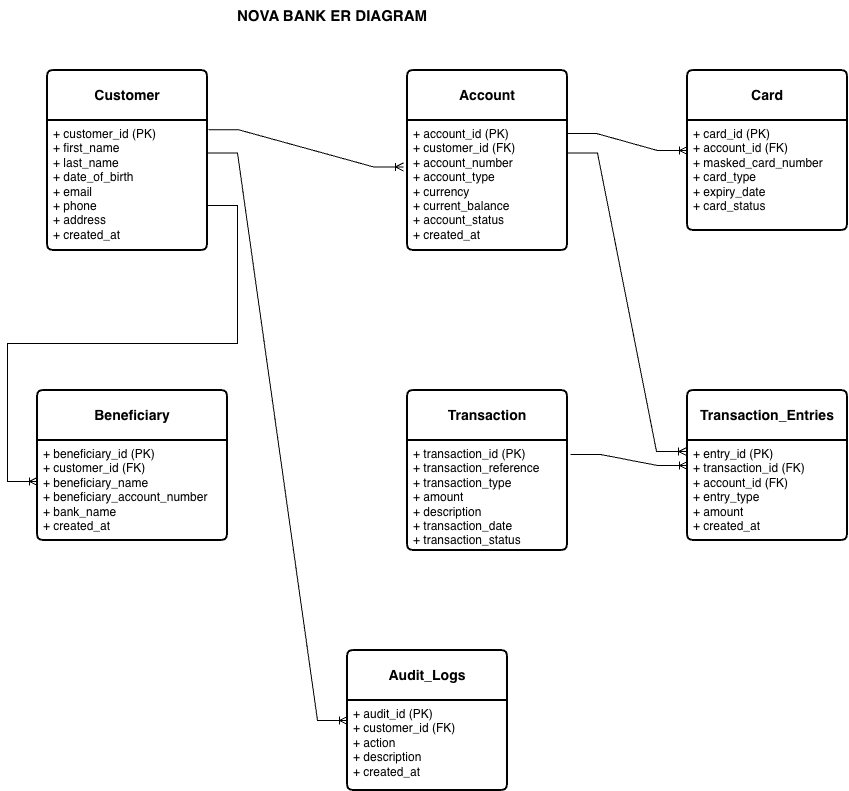

The diagram above was exported from draw.io. Its source (the exported page's mxGraphModel, read from the mxfile embedded in the PNG):
<mxGraphModel dx="671" dy="553" grid="1" gridSize="10" guides="1" tooltips="1" connect="1" arrows="1" fold="1" page="1" pageScale="1" pageWidth="827" pageHeight="1169" math="0" shadow="0">
  <root>
    <mxCell id="0" />
    <mxCell id="1" parent="0" />
    <mxCell id="E3v0aTzxiEvQjmLUXYoB-1" parent="1" style="swimlane;childLayout=stackLayout;horizontal=1;startSize=50;horizontalStack=0;rounded=1;fontSize=14;fontStyle=0;strokeWidth=2;resizeParent=0;resizeLast=1;shadow=0;dashed=0;align=center;arcSize=4;whiteSpace=wrap;html=1;" value="&lt;b&gt;Customer&lt;/b&gt;" vertex="1">
      <mxGeometry height="180" width="160" x="80" y="120" as="geometry" />
    </mxCell>
    <mxCell id="E3v0aTzxiEvQjmLUXYoB-2" parent="E3v0aTzxiEvQjmLUXYoB-1" style="align=left;strokeColor=none;fillColor=none;spacingLeft=4;spacingRight=4;fontSize=12;verticalAlign=top;rotatable=0;part=1;html=1;whiteSpace=wrap;" value="+ customer_id (PK)&lt;br&gt;+ first_name&lt;div&gt;+ last_name&lt;br&gt;+ date_of_birth&lt;/div&gt;&lt;div&gt;+ email&lt;/div&gt;&lt;div&gt;+ phone&lt;/div&gt;&lt;div&gt;&lt;span style=&quot;background-color: transparent; color: light-dark(#000000, var(--ge-light-color, #ffffff));&quot;&gt;+ address&lt;/span&gt;&lt;/div&gt;&lt;div&gt;&lt;span style=&quot;background-color: transparent; color: light-dark(#000000, var(--ge-light-color, #ffffff));&quot;&gt;+ created_at&lt;/span&gt;&lt;/div&gt;&lt;div&gt;&lt;br&gt;&lt;/div&gt;" vertex="1">
      <mxGeometry height="130" width="160" y="50" as="geometry" />
    </mxCell>
    <mxCell id="E3v0aTzxiEvQjmLUXYoB-3" parent="1" style="swimlane;childLayout=stackLayout;horizontal=1;startSize=50;horizontalStack=0;rounded=1;fontSize=14;fontStyle=0;strokeWidth=2;resizeParent=0;resizeLast=1;shadow=0;dashed=0;align=center;arcSize=4;whiteSpace=wrap;html=1;" value="&lt;b&gt;Account&lt;/b&gt;" vertex="1">
      <mxGeometry height="180" width="160" x="440" y="120" as="geometry" />
    </mxCell>
    <mxCell id="E3v0aTzxiEvQjmLUXYoB-4" parent="E3v0aTzxiEvQjmLUXYoB-3" style="align=left;strokeColor=none;fillColor=none;spacingLeft=4;spacingRight=4;fontSize=12;verticalAlign=top;rotatable=0;part=1;html=1;whiteSpace=wrap;" value="+ account_id (PK)&lt;div&gt;+ customer_id (FK)&lt;/div&gt;&lt;div&gt;+ account_number&lt;br&gt;+ account_type&lt;/div&gt;&lt;div&gt;+ currency&lt;/div&gt;&lt;div&gt;+ current_balance&lt;/div&gt;&lt;div&gt;+ account_status&lt;/div&gt;&lt;div&gt;+ created_at&lt;/div&gt;" vertex="1">
      <mxGeometry height="130" width="160" y="50" as="geometry" />
    </mxCell>
    <mxCell id="Epf0JhlVcqbdIvns-WQ1-1" parent="1" style="swimlane;childLayout=stackLayout;horizontal=1;startSize=50;horizontalStack=0;rounded=1;fontSize=14;fontStyle=0;strokeWidth=2;resizeParent=0;resizeLast=1;shadow=0;dashed=0;align=center;arcSize=4;whiteSpace=wrap;html=1;" value="&lt;b&gt;Transaction&lt;/b&gt;" vertex="1">
      <mxGeometry height="160" width="160" x="440" y="440" as="geometry" />
    </mxCell>
    <mxCell id="Epf0JhlVcqbdIvns-WQ1-2" parent="Epf0JhlVcqbdIvns-WQ1-1" style="align=left;strokeColor=none;fillColor=none;spacingLeft=4;spacingRight=4;fontSize=12;verticalAlign=top;rotatable=0;part=1;html=1;whiteSpace=wrap;" value="+ transaction_id (PK)&lt;br&gt;+ transaction_reference&lt;div&gt;+ transaction_type&lt;/div&gt;&lt;div&gt;+ amount&lt;div&gt;+ description&lt;/div&gt;&lt;/div&gt;&lt;div&gt;+ transaction_date&lt;/div&gt;&lt;div&gt;+ transaction_status&lt;/div&gt;" vertex="1">
      <mxGeometry height="110" width="160" y="50" as="geometry" />
    </mxCell>
    <mxCell id="Epf0JhlVcqbdIvns-WQ1-4" parent="1" style="swimlane;childLayout=stackLayout;horizontal=1;startSize=50;horizontalStack=0;rounded=1;fontSize=14;fontStyle=0;strokeWidth=2;resizeParent=0;resizeLast=1;shadow=0;dashed=0;align=center;arcSize=4;whiteSpace=wrap;html=1;" value="&lt;b&gt;Beneficiary&lt;/b&gt;" vertex="1">
      <mxGeometry height="150" width="190" x="70" y="440" as="geometry" />
    </mxCell>
    <mxCell id="Epf0JhlVcqbdIvns-WQ1-25" edge="1" parent="Epf0JhlVcqbdIvns-WQ1-4" source="E3v0aTzxiEvQjmLUXYoB-1" style="edgeStyle=entityRelationEdgeStyle;fontSize=12;html=1;endArrow=ERoneToMany;rounded=0;defaultLabelBackgroundColor=page;entryX=0;entryY=0.5;entryDx=0;entryDy=0;exitX=1;exitY=0.75;exitDx=0;exitDy=0;" value="">
      <mxGeometry height="100" relative="1" width="100" as="geometry">
        <mxPoint x="9.039999999999964" y="-290" as="sourcePoint" />
        <mxPoint y="90.96000000000004" as="targetPoint" />
      </mxGeometry>
    </mxCell>
    <mxCell id="Epf0JhlVcqbdIvns-WQ1-5" parent="Epf0JhlVcqbdIvns-WQ1-4" style="align=left;strokeColor=none;fillColor=none;spacingLeft=4;spacingRight=4;fontSize=12;verticalAlign=top;rotatable=0;part=1;html=1;whiteSpace=wrap;" value="+ beneficiary_id (PK)&lt;div&gt;+ customer_id (FK)&lt;/div&gt;&lt;div&gt;+ beneficiary_name&lt;/div&gt;&lt;div&gt;+ beneficiary_account_number&lt;/div&gt;&lt;div&gt;+ bank_name&lt;/div&gt;&lt;div&gt;+ created_at&lt;/div&gt;" vertex="1">
      <mxGeometry height="100" width="190" y="50" as="geometry" />
    </mxCell>
    <mxCell id="Epf0JhlVcqbdIvns-WQ1-6" edge="1" parent="1" source="E3v0aTzxiEvQjmLUXYoB-2" style="edgeStyle=entityRelationEdgeStyle;fontSize=12;html=1;endArrow=ERoneToMany;rounded=0;defaultLabelBackgroundColor=page;exitX=1.006;exitY=0.071;exitDx=0;exitDy=0;entryX=-0.025;entryY=0.357;entryDx=0;entryDy=0;entryPerimeter=0;exitPerimeter=0;" target="E3v0aTzxiEvQjmLUXYoB-4" value="">
      <mxGeometry height="100" relative="1" width="100" as="geometry">
        <mxPoint x="314" y="240" as="sourcePoint" />
        <mxPoint x="414" y="140" as="targetPoint" />
      </mxGeometry>
    </mxCell>
    <mxCell id="Epf0JhlVcqbdIvns-WQ1-7" edge="1" parent="1" source="Epf0JhlVcqbdIvns-WQ1-2" style="edgeStyle=entityRelationEdgeStyle;fontSize=12;html=1;endArrow=ERoneToMany;rounded=0;defaultLabelBackgroundColor=page;entryX=0;entryY=0.5;entryDx=0;entryDy=0;exitX=1.019;exitY=0.127;exitDx=0;exitDy=0;exitPerimeter=0;" target="Epf0JhlVcqbdIvns-WQ1-18" value="">
      <mxGeometry height="100" relative="1" width="100" as="geometry">
        <mxPoint x="650" y="380" as="sourcePoint" />
        <mxPoint x="710" y="470" as="targetPoint" />
      </mxGeometry>
    </mxCell>
    <mxCell id="Epf0JhlVcqbdIvns-WQ1-10" parent="1" style="text;html=1;whiteSpace=wrap;strokeColor=none;fillColor=none;align=center;verticalAlign=middle;rounded=0;" value="&lt;font style=&quot;font-size: 15px;&quot;&gt;&lt;b&gt;NOVA BANK ER DIAGRAM&lt;/b&gt;&lt;/font&gt;" vertex="1">
      <mxGeometry height="30" width="230" x="250" y="50" as="geometry" />
    </mxCell>
    <mxCell id="Epf0JhlVcqbdIvns-WQ1-16" parent="1" style="swimlane;childLayout=stackLayout;horizontal=1;startSize=50;horizontalStack=0;rounded=1;fontSize=14;fontStyle=0;strokeWidth=2;resizeParent=0;resizeLast=1;shadow=0;dashed=0;align=center;arcSize=4;whiteSpace=wrap;html=1;" value="&lt;b&gt;Card&lt;/b&gt;" vertex="1">
      <mxGeometry height="160" width="160" x="720" y="120" as="geometry" />
    </mxCell>
    <mxCell id="Epf0JhlVcqbdIvns-WQ1-17" parent="Epf0JhlVcqbdIvns-WQ1-16" style="align=left;strokeColor=none;fillColor=none;spacingLeft=4;spacingRight=4;fontSize=12;verticalAlign=top;rotatable=0;part=1;html=1;whiteSpace=wrap;" value="+ card_id (PK)&lt;div&gt;+ account_id (FK)&lt;/div&gt;&lt;div&gt;+ masked_card_number&lt;/div&gt;&lt;div&gt;+ card_type&lt;/div&gt;&lt;div&gt;+ expiry_date&lt;/div&gt;&lt;div&gt;+ card_status&lt;/div&gt;" vertex="1">
      <mxGeometry height="110" width="160" y="50" as="geometry" />
    </mxCell>
    <mxCell id="Epf0JhlVcqbdIvns-WQ1-18" parent="1" style="swimlane;childLayout=stackLayout;horizontal=1;startSize=50;horizontalStack=0;rounded=1;fontSize=14;fontStyle=0;strokeWidth=2;resizeParent=0;resizeLast=1;shadow=0;dashed=0;align=center;arcSize=4;whiteSpace=wrap;html=1;" value="&lt;b&gt;Transaction_Entries&lt;/b&gt;" vertex="1">
      <mxGeometry height="150" width="160" x="720" y="440" as="geometry" />
    </mxCell>
    <mxCell id="Epf0JhlVcqbdIvns-WQ1-19" parent="Epf0JhlVcqbdIvns-WQ1-18" style="align=left;strokeColor=none;fillColor=none;spacingLeft=4;spacingRight=4;fontSize=12;verticalAlign=top;rotatable=0;part=1;html=1;whiteSpace=wrap;" value="+ entry_id (PK)&lt;div&gt;+ transaction_id (FK)&lt;/div&gt;&lt;div&gt;+ account_id (FK)&lt;/div&gt;&lt;div&gt;+ entry_type&lt;/div&gt;&lt;div&gt;+ amount&lt;/div&gt;&lt;div&gt;+ created_at&lt;/div&gt;" vertex="1">
      <mxGeometry height="100" width="160" y="50" as="geometry" />
    </mxCell>
    <mxCell id="Epf0JhlVcqbdIvns-WQ1-20" parent="1" style="swimlane;childLayout=stackLayout;horizontal=1;startSize=50;horizontalStack=0;rounded=1;fontSize=14;fontStyle=0;strokeWidth=2;resizeParent=0;resizeLast=1;shadow=0;dashed=0;align=center;arcSize=4;whiteSpace=wrap;html=1;" value="&lt;b&gt;Audit_Logs&lt;/b&gt;" vertex="1">
      <mxGeometry height="140" width="160" x="380" y="700" as="geometry" />
    </mxCell>
    <mxCell id="Epf0JhlVcqbdIvns-WQ1-21" parent="Epf0JhlVcqbdIvns-WQ1-20" style="align=left;strokeColor=none;fillColor=none;spacingLeft=4;spacingRight=4;fontSize=12;verticalAlign=top;rotatable=0;part=1;html=1;whiteSpace=wrap;" value="+ audit_id (PK)&lt;div&gt;+ customer_id (FK)&lt;/div&gt;&lt;div&gt;+ action&lt;/div&gt;&lt;div&gt;+ description&lt;/div&gt;&lt;div&gt;+ created_at&lt;/div&gt;" vertex="1">
      <mxGeometry height="90" width="160" y="50" as="geometry" />
    </mxCell>
    <mxCell id="Epf0JhlVcqbdIvns-WQ1-22" edge="1" parent="1" source="E3v0aTzxiEvQjmLUXYoB-4" style="edgeStyle=entityRelationEdgeStyle;fontSize=12;html=1;endArrow=ERoneToMany;rounded=0;defaultLabelBackgroundColor=page;exitX=0.994;exitY=0.1;exitDx=0;exitDy=0;exitPerimeter=0;entryX=0;entryY=0.5;entryDx=0;entryDy=0;" target="Epf0JhlVcqbdIvns-WQ1-16" value="">
      <mxGeometry height="100" relative="1" width="100" as="geometry">
        <mxPoint x="610" y="180" as="sourcePoint" />
        <mxPoint x="710" y="80" as="targetPoint" />
      </mxGeometry>
    </mxCell>
    <mxCell id="Epf0JhlVcqbdIvns-WQ1-26" edge="1" parent="1" source="E3v0aTzxiEvQjmLUXYoB-2" style="edgeStyle=entityRelationEdgeStyle;fontSize=12;html=1;endArrow=ERoneToMany;rounded=0;defaultLabelBackgroundColor=page;entryX=0;entryY=0.5;entryDx=0;entryDy=0;exitX=1;exitY=0.25;exitDx=0;exitDy=0;" target="Epf0JhlVcqbdIvns-WQ1-20" value="">
      <mxGeometry height="100" relative="1" width="100" as="geometry">
        <mxPoint x="280" y="240" as="sourcePoint" />
        <mxPoint x="360" y="770" as="targetPoint" />
      </mxGeometry>
    </mxCell>
    <mxCell id="Epf0JhlVcqbdIvns-WQ1-27" edge="1" parent="1" source="E3v0aTzxiEvQjmLUXYoB-4" style="edgeStyle=entityRelationEdgeStyle;fontSize=12;html=1;endArrow=ERoneToMany;rounded=0;defaultLabelBackgroundColor=page;entryX=-0.006;entryY=0.11;entryDx=0;entryDy=0;exitX=1;exitY=0.25;exitDx=0;exitDy=0;entryPerimeter=0;" target="Epf0JhlVcqbdIvns-WQ1-19" value="">
      <mxGeometry height="100" relative="1" width="100" as="geometry">
        <mxPoint x="630" y="350" as="sourcePoint" />
        <mxPoint x="747" y="361" as="targetPoint" />
      </mxGeometry>
    </mxCell>
  </root>
</mxGraphModel>